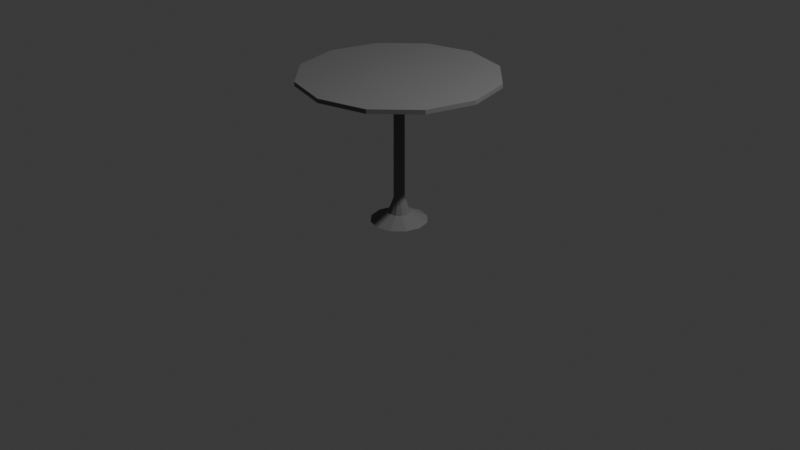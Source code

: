 # Source: Tavolo.blend  (saved by Blender 5.1.30; exported with 4.5.12 LTS)
import bpy
from mathutils import Matrix  # noqa: F401  (used for matrix-valued properties, if any)

bpy.ops.wm.read_factory_settings(use_empty=True)
scene = bpy.context.scene
scene.name = 'Scene'

# ---- collections
col_collection = bpy.data.collections.new('Collection'); scene.collection.children.link(col_collection)

# ---- materials (node trees are filled in below, after node groups)
mat_material_001 = bpy.data.materials.new('Material.001')

# ---- material node trees
mat_material_001.use_nodes = True; mat_material_001.node_tree.nodes.clear()
_N = mat_material_001.node_tree.nodes; _L = mat_material_001.node_tree.links
n0 = _N.new('ShaderNodeBsdfPrincipled'); n0.name = 'Principled BSDF'; n0.location = (-200, 100)
n0.inputs[0].default_value = (0.1766, 0.1766, 0.1766, 1.0)
n0.inputs[2].default_value = 0.7143
n0.inputs[3].default_value = 1.3
n1 = _N.new('ShaderNodeOutputMaterial'); n1.name = 'Material Output'; n1.location = (200, 100)
_L.new(n0.outputs[0], n1.inputs[0])
n1.is_active_output = True

# ---- world
world_world = bpy.data.worlds.new('World'); scene.world = world_world
world_world.use_nodes = True; world_world.node_tree.nodes.clear()
_N = world_world.node_tree.nodes; _L = world_world.node_tree.links
n0 = _N.new('ShaderNodeOutputWorld'); n0.name = 'World Output'; n0.location = (200, 100)
n1 = _N.new('ShaderNodeBackground'); n1.name = 'Background'; n1.location = (-200, 100)
n1.inputs[0].default_value = (0.05088, 0.05088, 0.05088, 1.0)
_L.new(n1.outputs[0], n0.inputs[0])
n0.is_active_output = True
world_world.color = (0.05088, 0.05088, 0.05088)
world_world.sun_shadow_jitter_overblur = 0.0

# ---- cameras
cam_camera = bpy.data.cameras.new('Camera')
cam_camera.clip_end = 100.0
cam_camera.ortho_scale = 7.314

# ---- lights
light_light = bpy.data.lights.new('Light', 'POINT')
light_light.energy = 1000.0
light_light.shadow_soft_size = 0.1

# ---- meshes
me_circle = bpy.data.meshes.new('Circle')
me_circle.from_pydata([(0.0, 1.0, 0.0), (-0.5, 0.866, 0.0), (-0.866, 0.5, 0.0), (-1.0, 0.0, 0.0), (-0.866, -0.5, 0.0), (-0.5, -0.866, 0.0), (0.0, -1.0, 0.0), (0.5, -0.866, 0.0), (0.866, -0.5, 0.0), (1.0, 0.0, 0.0), (0.866, 0.5, 0.0), (0.5, 0.866, 0.0), (-9.775e-09, 0.1958, 0.8153), (-0.0979, 0.1696, 0.8153), (-0.1696, 0.0979, 0.8153), (-0.1958, 1.29e-08, 0.8153), (-0.1696, -0.0979, 0.8153), (-0.0979, -0.1696, 0.8153), (-9.775e-09, -0.1958, 0.8153), (0.0979, -0.1696, 0.8153), (0.1696, -0.0979, 0.8153), (0.1958, 1.29e-08, 0.8153), (0.1696, 0.0979, 0.8153), (0.0979, 0.1696, 0.8153), (-0.1922, -0.3328, 0.2883), (-3.615e-09, -0.3843, 0.2883), (-0.3328, 0.1922, 0.2883), (-0.3843, 1.255e-08, 0.2883), (0.3843, 1.255e-08, 0.2883), (0.3328, 0.1922, 0.2883), (0.1922, -0.3328, 0.2883), (-0.3328, -0.1922, 0.2883), (0.1922, 0.3328, 0.2883), (-3.615e-09, 0.3843, 0.2883), (-0.1922, 0.3328, 0.2883), (0.3328, -0.1922, 0.2883), (-9.775e-09, 0.1958, 0.8153), (-0.0979, 0.1696, 0.8153), (-0.1696, 0.0979, 0.8153), (-0.1958, 1.29e-08, 0.8153), (-0.1696, -0.0979, 0.8153), (-0.0979, -0.1696, 0.8153), (-9.775e-09, -0.1958, 0.8153), (0.0979, -0.1696, 0.8153), (0.1696, -0.0979, 0.8153), (0.1958, 1.29e-08, 0.8153), (0.1696, 0.0979, 0.8153), (0.0979, 0.1696, 0.8153), (-8.078e-09, 0.1867, 5.049), (-0.09336, 0.1617, 5.049), (-0.1617, 0.09336, 5.049), (-0.1867, 1.24e-08, 5.049), (-0.1617, -0.09336, 5.049), (-0.09336, -0.1617, 5.049), (-8.078e-09, -0.1867, 5.049), (0.09336, -0.1617, 5.049), (0.1617, -0.09336, 5.049), (0.1867, 1.24e-08, 5.049), (0.1617, 0.09336, 5.049), (0.09336, 0.1617, 5.049), (6.957e-08, 3.399, 5.049), (-1.7, 2.944, 5.049), (-2.944, 1.7, 5.049), (-3.399, -1.172e-07, 5.049), (-2.944, -1.7, 5.049), (-1.7, -2.944, 5.049), (6.957e-08, -3.399, 5.049), (1.7, -2.944, 5.049), (2.944, -1.7, 5.049), (3.399, -1.172e-07, 5.049), (2.944, 1.7, 5.049), (1.7, 2.944, 5.049), (6.957e-08, 3.399, 5.194), (-1.7, 2.944, 5.194), (-2.944, 1.7, 5.194), (-3.399, -1.172e-07, 5.194), (-2.944, -1.7, 5.194), (-1.7, -2.944, 5.194), (6.957e-08, -3.399, 5.194), (1.7, -2.944, 5.194), (2.944, -1.7, 5.194), (3.399, -1.172e-07, 5.194), (2.944, 1.7, 5.194), (1.7, 2.944, 5.194)], [], [(25, 24, 17, 18), (27, 26, 14, 15), (29, 28, 21, 22), (30, 25, 18, 19), (31, 27, 15, 16), (32, 29, 22, 23), (34, 33, 12, 13), (35, 30, 19, 20), (24, 31, 16, 17), (33, 32, 23, 12), (26, 34, 13, 14), (28, 35, 20, 21), (9, 8, 35, 28), (2, 1, 34, 26), (0, 11, 32, 33), (5, 4, 31, 24), (8, 7, 30, 35), (1, 0, 33, 34), (11, 10, 29, 32), (4, 3, 27, 31), (7, 6, 25, 30), (10, 9, 28, 29), (3, 2, 26, 27), (6, 5, 24, 25), (23, 22, 46, 47), (13, 12, 36, 37), (20, 19, 43, 44), (17, 16, 40, 41), (12, 23, 47, 36), (14, 13, 37, 38), (21, 20, 44, 45), (18, 17, 41, 42), (15, 14, 38, 39), (22, 21, 45, 46), (19, 18, 42, 43), (16, 15, 39, 40), (40, 39, 51, 52), (47, 46, 58, 59), (37, 36, 48, 49), (44, 43, 55, 56), (41, 40, 52, 53), (36, 47, 59, 48), (38, 37, 49, 50), (45, 44, 56, 57), (42, 41, 53, 54), (39, 38, 50, 51), (46, 45, 57, 58), (43, 42, 54, 55), (55, 54, 66, 67), (52, 51, 63, 64), (59, 58, 70, 71), (49, 48, 60, 61), (56, 55, 67, 68), (53, 52, 64, 65), (48, 59, 71, 60), (50, 49, 61, 62), (57, 56, 68, 69), (54, 53, 65, 66), (51, 50, 62, 63), (58, 57, 69, 70), (67, 66, 78, 79), (64, 63, 75, 76), (71, 70, 82, 83), (61, 60, 72, 73), (68, 67, 79, 80), (65, 64, 76, 77), (60, 71, 83, 72), (62, 61, 73, 74), (69, 68, 80, 81), (66, 65, 77, 78), (63, 62, 74, 75), (70, 69, 81, 82), (73, 72, 83, 82, 81, 80, 79, 78, 77, 76, 75, 74)])
_uv = me_circle.uv_layers.new(name='UVMap')
_uv.uv.foreach_set('vector', [0.0, 0.0, 0.0, 0.0, 0.0, 0.0, 0.0, 0.0, 0.0, 0.0, 0.0, 0.0, 0.0, 0.0, 0.0, 0.0, 0.0, 0.0, 0.0, 0.0, 0.0, 0.0, 0.0, 0.0, 0.0, 0.0, 0.0, 0.0, 0.0, 0.0, 0.0, 0.0, 0.0, 0.0, 0.0, 0.0, 0.0, 0.0, 0.0, 0.0, 0.0, 0.0, 0.0, 0.0, 0.0, 0.0, 0.0, 0.0, 0.0, 0.0, 0.0, 0.0, 0.0, 0.0, 0.0, 0.0, 0.0, 0.0, 0.0, 0.0, 0.0, 0.0, 0.0, 0.0, 0.0, 0.0, 0.0, 0.0, 0.0, 0.0, 0.0, 0.0, 0.0, 0.0, 0.0, 0.0, 0.0, 0.0, 0.0, 0.0, 0.0, 0.0, 0.0, 0.0, 0.0, 0.0, 0.0, 0.0, 0.0, 0.0, 0.0, 0.0, 0.0, 0.0, 0.0, 0.0, 0.0, 0.0, 0.0, 0.0, 0.0, 0.0, 0.0, 0.0, 0.0, 0.0, 0.0, 0.0, 0.0, 0.0, 0.0, 0.0, 0.0, 0.0, 0.0, 0.0, 0.0, 0.0, 0.0, 0.0, 0.0, 0.0, 0.0, 0.0, 0.0, 0.0, 0.0, 0.0, 0.0, 0.0, 0.0, 0.0, 0.0, 0.0, 0.0, 0.0, 0.0, 0.0, 0.0, 0.0, 0.0, 0.0, 0.0, 0.0, 0.0, 0.0, 0.0, 0.0, 0.0, 0.0, 0.0, 0.0, 0.0, 0.0, 0.0, 0.0, 0.0, 0.0, 0.0, 0.0, 0.0, 0.0, 0.0, 0.0, 0.0, 0.0, 0.0, 0.0, 0.0, 0.0, 0.0, 0.0, 0.0, 0.0, 0.0, 0.0, 0.0, 0.0, 0.0, 0.0, 0.0, 0.0, 0.0, 0.0, 0.0, 0.0, 0.0, 0.0, 0.0, 0.0, 0.0, 0.0, 0.0, 0.0, 0.0, 0.0, 0.0, 0.0, 0.0, 0.0, 0.0, 0.0, 0.0, 0.0, 0.0, 0.0, 0.0, 0.0, 0.0, 0.0, 0.0, 0.0, 0.0, 0.0, 0.0, 0.0, 0.0, 0.0, 0.0, 0.0, 0.0, 0.0, 0.0, 0.0, 0.0, 0.0, 0.0, 0.0, 0.0, 0.0, 0.0, 0.0, 0.0, 0.0, 0.0, 0.0, 0.0, 0.0, 0.0, 0.0, 0.0, 0.0, 0.0, 0.0, 0.0, 0.0, 0.0, 0.0, 0.0, 0.0, 0.0, 0.0, 0.0, 0.0, 0.0, 0.0, 0.0, 0.0, 0.0, 0.0, 0.0, 0.0, 0.0, 0.0, 0.0, 0.0, 0.0, 0.0, 0.0, 0.0, 0.0, 0.0, 0.0, 0.0, 0.0, 0.0, 0.0, 0.0, 0.0, 0.0, 0.0, 0.0, 0.0, 0.0, 0.0, 0.0, 0.0, 0.0, 0.0, 0.0, 0.0, 0.0, 0.0, 0.0, 0.0, 0.0, 0.0, 0.0, 0.0, 0.0, 0.0, 0.0, 0.0, 0.0, 0.0, 0.0, 0.0, 0.0, 0.0, 0.0, 0.0, 0.0, 0.0, 0.0, 0.0, 0.0, 0.0, 0.0, 0.0, 0.0, 0.0, 0.0, 0.0, 0.0, 0.0, 0.0, 0.0, 0.0, 0.0, 0.0, 0.0, 0.0, 0.0, 0.0, 0.0, 0.0, 0.0, 0.0, 0.0, 0.0, 0.0, 0.0, 0.0, 0.0, 0.0, 0.0, 0.0, 0.0, 0.0, 0.0, 0.0, 0.0, 0.0, 0.0, 0.0, 0.0, 0.0, 0.0, 0.0, 0.0, 0.0, 0.0, 0.0, 0.0, 0.0, 0.0, 0.0, 0.0, 0.0, 0.0, 0.0, 0.0, 0.0, 0.0, 0.0, 0.0, 0.0, 0.0, 0.0, 0.0, 0.0, 0.0, 0.0, 0.0, 0.0, 0.0, 0.0, 0.0, 0.0, 0.0, 0.0, 0.0, 0.0, 0.0, 0.0, 0.0, 0.0, 0.0, 0.0, 0.0, 0.0, 0.0, 0.0, 0.0, 0.0, 0.0, 0.0, 0.0, 0.0, 0.0, 0.0, 0.0, 0.0, 0.0, 0.0, 0.0, 0.0, 0.0, 0.0, 0.0, 0.0, 0.0, 0.0, 0.0, 0.0, 0.0, 0.0, 0.0, 0.0, 0.0, 0.0, 0.0, 0.0, 0.0, 0.0, 0.0, 0.0, 0.0, 0.0, 0.0, 0.0, 0.0, 0.0, 0.0, 0.0, 0.0, 0.0, 0.0, 0.0, 0.0, 0.0, 0.0, 0.0, 0.0, 0.0, 0.0, 0.0, 0.0, 0.0, 0.0, 0.0, 0.0, 0.0, 0.0, 0.0, 0.0, 0.0, 0.0, 0.0, 0.0, 0.0, 0.0, 0.0, 0.0, 0.0, 0.0, 0.0, 0.0, 0.0, 0.0, 0.0, 0.0, 0.0, 0.0, 0.0, 0.0, 0.0, 0.0, 0.0, 0.0, 0.0, 0.0, 0.0, 0.0, 0.0, 0.0, 0.0, 0.0, 0.0, 0.0, 0.0, 0.0, 0.0, 0.0, 0.0, 0.0, 0.0, 0.0, 0.0, 0.0, 0.0, 0.0, 0.0, 0.0, 0.0, 0.0, 0.0, 0.0, 0.0, 0.0, 0.0, 0.0, 0.0, 0.0, 0.0, 0.0, 0.0, 0.0, 0.0, 0.0, 0.0, 0.0, 0.0, 0.0, 0.0, 0.0, 0.0, 0.0, 0.0, 0.0, 0.0, 0.0, 0.0, 0.0, 0.0, 0.0, 0.0, 0.0, 0.0, 0.0, 0.0, 0.0, 0.0, 0.0, 0.0, 0.0, 0.0, 0.0, 0.0, 0.0, 0.0, 0.0, 0.0, 0.0, 0.0, 0.0, 0.0, 0.0, 0.0, 0.0, 0.0, 0.0, 0.0, 0.0, 0.0, 0.0, 0.0, 0.0, 0.0, 0.0, 0.0, 0.0, 0.0, 0.0, 0.0, 0.0, 0.0, 0.0, 0.0, 0.0, 0.0, 0.0, 0.0, 0.0, 0.0, 0.0, 0.0, 0.0, 0.0, 0.0])
me_circle.materials.append(mat_material_001)
me_circle.update()

# ---- objects
ob_light = bpy.data.objects.new('Light', light_light)
ob_camera = bpy.data.objects.new('Camera', cam_camera)
ob_circle = bpy.data.objects.new('Circle', me_circle)

# ---- transforms, parenting, visibility, modifiers, constraints
ob_light.location = (4.076, 1.005, 5.904)
ob_light.rotation_euler = (0.6503, 0.05522, 1.866)
ob_light.lock_rotations_4d = False
ob_light.empty_display_type = 'ARROWS'
ob_light.color = (0.0, 0.0, 0.0, 0.0)
ob_light.lineart.crease_threshold = 0.0
ob_camera.location = (7.359, -6.926, 4.958)
ob_camera.rotation_euler = (1.109, 0.0, 0.8149)
ob_camera.lock_rotations_4d = False
ob_camera.empty_display_type = 'ARROWS'
ob_camera.color = (0.0, 0.0, 0.0, 0.0)
ob_camera.display_type = 'WIRE'
ob_camera.lineart.crease_threshold = 0.0
ob_circle.location = (0.0, 0.0, 0.0)
ob_circle.scale = (0.2959, 0.2959, 0.2959)

# ---- collection membership
col_collection.objects.link(ob_light)
col_collection.objects.link(ob_camera)
col_collection.objects.link(ob_circle)

# ---- scene / render settings (as saved in the file)
scene.camera = ob_camera
scene.frame_start = 1; scene.frame_end = 250; scene.frame_set(1)
scene.render.engine = 'BLENDER_EEVEE_NEXT'
scene.render.bake_bias = 0.0
scene.render.bake_samples = 0
scene.cycles.sampling_pattern = 'TABULATED_SOBOL'
scene.eevee.use_volume_custom_range = False
bpy.context.view_layer.update()
